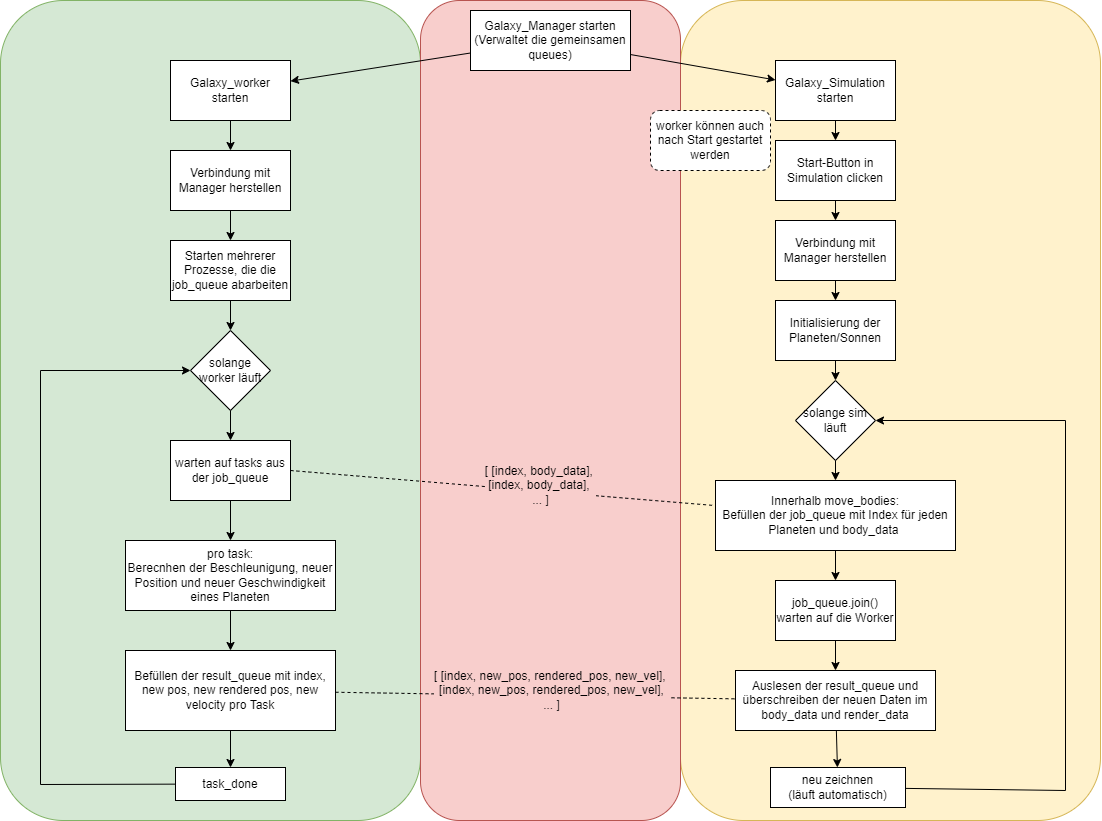

The diagram above was exported from draw.io. Its source (the exported page's mxGraphModel, read from the mxfile embedded in the PNG):
<mxGraphModel dx="1354" dy="824" grid="1" gridSize="10" guides="1" tooltips="1" connect="1" arrows="1" fold="1" page="1" pageScale="1" pageWidth="1169" pageHeight="827" math="0" shadow="0">
  <root>
    <mxCell id="0" />
    <mxCell id="1" parent="0" />
    <mxCell id="kjqnPbnlUdjAGYsIa_Df-50" value="" style="rounded=1;whiteSpace=wrap;html=1;fillColor=#d5e8d4;strokeColor=#82b366;" vertex="1" parent="1">
      <mxGeometry x="20" width="420" height="820" as="geometry" />
    </mxCell>
    <mxCell id="kjqnPbnlUdjAGYsIa_Df-49" value="" style="rounded=1;whiteSpace=wrap;html=1;fillColor=#fff2cc;strokeColor=#d6b656;" vertex="1" parent="1">
      <mxGeometry x="700" width="420" height="820" as="geometry" />
    </mxCell>
    <mxCell id="kjqnPbnlUdjAGYsIa_Df-48" value="" style="rounded=1;whiteSpace=wrap;html=1;fillColor=#F8CECC;strokeColor=#b85450;" vertex="1" parent="1">
      <mxGeometry x="440" width="260" height="820" as="geometry" />
    </mxCell>
    <mxCell id="kjqnPbnlUdjAGYsIa_Df-1" value="Galaxy_Manager starten&lt;br&gt;(Verwaltet die gemeinsamen queues)" style="rounded=0;whiteSpace=wrap;html=1;" vertex="1" parent="1">
      <mxGeometry x="490" y="10" width="160" height="60" as="geometry" />
    </mxCell>
    <mxCell id="kjqnPbnlUdjAGYsIa_Df-2" value="Galaxy_worker starten" style="rounded=0;whiteSpace=wrap;html=1;" vertex="1" parent="1">
      <mxGeometry x="190" y="60" width="120" height="60" as="geometry" />
    </mxCell>
    <mxCell id="kjqnPbnlUdjAGYsIa_Df-3" value="Galaxy_Simulation starten" style="rounded=0;whiteSpace=wrap;html=1;" vertex="1" parent="1">
      <mxGeometry x="795" y="60" width="120" height="60" as="geometry" />
    </mxCell>
    <mxCell id="kjqnPbnlUdjAGYsIa_Df-4" value="" style="endArrow=classic;html=1;rounded=0;" edge="1" parent="1" source="kjqnPbnlUdjAGYsIa_Df-1" target="kjqnPbnlUdjAGYsIa_Df-2">
      <mxGeometry width="50" height="50" relative="1" as="geometry">
        <mxPoint x="560" y="460" as="sourcePoint" />
        <mxPoint x="610" y="410" as="targetPoint" />
      </mxGeometry>
    </mxCell>
    <mxCell id="kjqnPbnlUdjAGYsIa_Df-5" value="" style="endArrow=classic;html=1;rounded=0;" edge="1" parent="1" source="kjqnPbnlUdjAGYsIa_Df-1" target="kjqnPbnlUdjAGYsIa_Df-3">
      <mxGeometry width="50" height="50" relative="1" as="geometry">
        <mxPoint x="560" y="460" as="sourcePoint" />
        <mxPoint x="610" y="410" as="targetPoint" />
      </mxGeometry>
    </mxCell>
    <mxCell id="kjqnPbnlUdjAGYsIa_Df-6" value="Start-Button in Simulation clicken" style="rounded=0;whiteSpace=wrap;html=1;" vertex="1" parent="1">
      <mxGeometry x="795" y="140" width="120" height="60" as="geometry" />
    </mxCell>
    <mxCell id="kjqnPbnlUdjAGYsIa_Df-7" value="" style="endArrow=classic;html=1;rounded=0;" edge="1" parent="1" source="kjqnPbnlUdjAGYsIa_Df-3" target="kjqnPbnlUdjAGYsIa_Df-6">
      <mxGeometry width="50" height="50" relative="1" as="geometry">
        <mxPoint x="645" y="390" as="sourcePoint" />
        <mxPoint x="695" y="340" as="targetPoint" />
      </mxGeometry>
    </mxCell>
    <mxCell id="kjqnPbnlUdjAGYsIa_Df-11" value="worker können auch nach Start gestartet werden" style="rounded=1;whiteSpace=wrap;html=1;dashed=1;" vertex="1" parent="1">
      <mxGeometry x="670" y="110" width="120" height="60" as="geometry" />
    </mxCell>
    <mxCell id="kjqnPbnlUdjAGYsIa_Df-13" value="Initialisierung der Planeten/Sonnen" style="rounded=0;whiteSpace=wrap;html=1;" vertex="1" parent="1">
      <mxGeometry x="795" y="300" width="120" height="60" as="geometry" />
    </mxCell>
    <mxCell id="kjqnPbnlUdjAGYsIa_Df-14" value="Innerhalb move_bodies:&lt;br&gt;Befüllen der job_queue mit Index für jeden Planeten und body_data&amp;nbsp;" style="rounded=0;whiteSpace=wrap;html=1;" vertex="1" parent="1">
      <mxGeometry x="735" y="480" width="240" height="70" as="geometry" />
    </mxCell>
    <mxCell id="kjqnPbnlUdjAGYsIa_Df-15" value="solange sim läuft" style="rhombus;whiteSpace=wrap;html=1;" vertex="1" parent="1">
      <mxGeometry x="815" y="380" width="80" height="80" as="geometry" />
    </mxCell>
    <mxCell id="kjqnPbnlUdjAGYsIa_Df-16" value="job_queue.join()&lt;br&gt;warten auf die Worker" style="rounded=0;whiteSpace=wrap;html=1;" vertex="1" parent="1">
      <mxGeometry x="795" y="580" width="120" height="60" as="geometry" />
    </mxCell>
    <mxCell id="kjqnPbnlUdjAGYsIa_Df-17" value="Auslesen der result_queue und überschreiben der neuen Daten im body_data und render_data" style="rounded=0;whiteSpace=wrap;html=1;" vertex="1" parent="1">
      <mxGeometry x="755" y="670" width="200" height="60" as="geometry" />
    </mxCell>
    <mxCell id="kjqnPbnlUdjAGYsIa_Df-18" value="" style="endArrow=classic;html=1;rounded=0;" edge="1" parent="1" source="kjqnPbnlUdjAGYsIa_Df-15" target="kjqnPbnlUdjAGYsIa_Df-14">
      <mxGeometry width="50" height="50" relative="1" as="geometry">
        <mxPoint x="845" y="620" as="sourcePoint" />
        <mxPoint x="895" y="570" as="targetPoint" />
      </mxGeometry>
    </mxCell>
    <mxCell id="kjqnPbnlUdjAGYsIa_Df-19" value="" style="endArrow=classic;html=1;rounded=0;" edge="1" parent="1" source="kjqnPbnlUdjAGYsIa_Df-13" target="kjqnPbnlUdjAGYsIa_Df-15">
      <mxGeometry width="50" height="50" relative="1" as="geometry">
        <mxPoint x="865" y="430" as="sourcePoint" />
        <mxPoint x="855" y="380" as="targetPoint" />
      </mxGeometry>
    </mxCell>
    <mxCell id="kjqnPbnlUdjAGYsIa_Df-20" value="" style="endArrow=classic;html=1;rounded=0;" edge="1" parent="1" source="kjqnPbnlUdjAGYsIa_Df-51" target="kjqnPbnlUdjAGYsIa_Df-13">
      <mxGeometry width="50" height="50" relative="1" as="geometry">
        <mxPoint x="875" y="440" as="sourcePoint" />
        <mxPoint x="875" y="480" as="targetPoint" />
      </mxGeometry>
    </mxCell>
    <mxCell id="kjqnPbnlUdjAGYsIa_Df-21" value="" style="endArrow=classic;html=1;rounded=0;" edge="1" parent="1" source="kjqnPbnlUdjAGYsIa_Df-14" target="kjqnPbnlUdjAGYsIa_Df-16">
      <mxGeometry width="50" height="50" relative="1" as="geometry">
        <mxPoint x="885" y="450" as="sourcePoint" />
        <mxPoint x="885" y="490" as="targetPoint" />
      </mxGeometry>
    </mxCell>
    <mxCell id="kjqnPbnlUdjAGYsIa_Df-22" value="" style="endArrow=classic;html=1;rounded=0;" edge="1" parent="1" source="kjqnPbnlUdjAGYsIa_Df-16" target="kjqnPbnlUdjAGYsIa_Df-17">
      <mxGeometry width="50" height="50" relative="1" as="geometry">
        <mxPoint x="895" y="460" as="sourcePoint" />
        <mxPoint x="855" y="680" as="targetPoint" />
      </mxGeometry>
    </mxCell>
    <mxCell id="kjqnPbnlUdjAGYsIa_Df-23" value="neu zeichnen&lt;br&gt;(läuft automatisch)" style="rounded=0;whiteSpace=wrap;html=1;" vertex="1" parent="1">
      <mxGeometry x="790" y="767" width="135" height="40" as="geometry" />
    </mxCell>
    <mxCell id="kjqnPbnlUdjAGYsIa_Df-25" value="" style="endArrow=classic;html=1;rounded=0;" edge="1" parent="1" source="kjqnPbnlUdjAGYsIa_Df-17" target="kjqnPbnlUdjAGYsIa_Df-23">
      <mxGeometry width="50" height="50" relative="1" as="geometry">
        <mxPoint x="855" y="760" as="sourcePoint" />
        <mxPoint x="865" y="690" as="targetPoint" />
      </mxGeometry>
    </mxCell>
    <mxCell id="kjqnPbnlUdjAGYsIa_Df-27" value="" style="endArrow=classic;html=1;rounded=0;" edge="1" parent="1" source="kjqnPbnlUdjAGYsIa_Df-23" target="kjqnPbnlUdjAGYsIa_Df-15">
      <mxGeometry width="50" height="50" relative="1" as="geometry">
        <mxPoint x="845" y="580" as="sourcePoint" />
        <mxPoint x="895" y="530" as="targetPoint" />
        <Array as="points">
          <mxPoint x="1085" y="790" />
          <mxPoint x="1085" y="420" />
        </Array>
      </mxGeometry>
    </mxCell>
    <mxCell id="kjqnPbnlUdjAGYsIa_Df-28" value="Verbindung mit Manager herstellen" style="rounded=0;whiteSpace=wrap;html=1;" vertex="1" parent="1">
      <mxGeometry x="190" y="150" width="120" height="60" as="geometry" />
    </mxCell>
    <mxCell id="kjqnPbnlUdjAGYsIa_Df-29" value="Starten mehrerer Prozesse, die die job_queue abarbeiten" style="rounded=0;whiteSpace=wrap;html=1;" vertex="1" parent="1">
      <mxGeometry x="190" y="240" width="120" height="60" as="geometry" />
    </mxCell>
    <mxCell id="kjqnPbnlUdjAGYsIa_Df-30" value="solange worker läuft" style="rhombus;whiteSpace=wrap;html=1;" vertex="1" parent="1">
      <mxGeometry x="210" y="330" width="80" height="80" as="geometry" />
    </mxCell>
    <mxCell id="kjqnPbnlUdjAGYsIa_Df-31" value="warten auf tasks aus der job_queue" style="rounded=0;whiteSpace=wrap;html=1;" vertex="1" parent="1">
      <mxGeometry x="190" y="440" width="120" height="60" as="geometry" />
    </mxCell>
    <mxCell id="kjqnPbnlUdjAGYsIa_Df-32" value="pro task:&lt;br&gt;Berecnhen der Beschleunigung, neuer Position und neuer Geschwindigkeit eines Planeten" style="rounded=0;whiteSpace=wrap;html=1;" vertex="1" parent="1">
      <mxGeometry x="145" y="540" width="210" height="70" as="geometry" />
    </mxCell>
    <object label="" hallo="" id="kjqnPbnlUdjAGYsIa_Df-33">
      <mxCell style="endArrow=none;dashed=1;html=1;rounded=0;exitX=1;exitY=0.5;exitDx=0;exitDy=0;" edge="1" parent="1" source="kjqnPbnlUdjAGYsIa_Df-31" target="kjqnPbnlUdjAGYsIa_Df-14">
        <mxGeometry width="50" height="50" relative="1" as="geometry">
          <mxPoint x="540" y="590" as="sourcePoint" />
          <mxPoint x="590" y="540" as="targetPoint" />
        </mxGeometry>
      </mxCell>
    </object>
    <mxCell id="kjqnPbnlUdjAGYsIa_Df-35" value="&lt;span style=&quot;font-size: 12px;&quot;&gt;[ [index, body_data], &lt;br&gt;[index, body_data], &lt;br&gt;... ]&lt;/span&gt;" style="edgeLabel;html=1;align=center;verticalAlign=middle;resizable=0;points=[];labelBackgroundColor=#F8CECC;" vertex="1" connectable="0" parent="kjqnPbnlUdjAGYsIa_Df-33">
      <mxGeometry x="-0.437" y="-1" relative="1" as="geometry">
        <mxPoint x="130" y="4" as="offset" />
      </mxGeometry>
    </mxCell>
    <mxCell id="kjqnPbnlUdjAGYsIa_Df-36" value="Befüllen der result_queue mit index, new pos, new rendered pos, new velocity pro Task" style="rounded=0;whiteSpace=wrap;html=1;" vertex="1" parent="1">
      <mxGeometry x="145" y="650" width="210" height="80" as="geometry" />
    </mxCell>
    <mxCell id="kjqnPbnlUdjAGYsIa_Df-37" value="task_done" style="rounded=0;whiteSpace=wrap;html=1;" vertex="1" parent="1">
      <mxGeometry x="195" y="767" width="110" height="33" as="geometry" />
    </mxCell>
    <mxCell id="kjqnPbnlUdjAGYsIa_Df-38" value="" style="endArrow=classic;html=1;rounded=0;" edge="1" parent="1" source="kjqnPbnlUdjAGYsIa_Df-37" target="kjqnPbnlUdjAGYsIa_Df-30">
      <mxGeometry width="50" height="50" relative="1" as="geometry">
        <mxPoint x="440" y="580" as="sourcePoint" />
        <mxPoint x="490" y="530" as="targetPoint" />
        <Array as="points">
          <mxPoint x="60" y="784" />
          <mxPoint x="60" y="370" />
        </Array>
      </mxGeometry>
    </mxCell>
    <mxCell id="kjqnPbnlUdjAGYsIa_Df-39" value="" style="endArrow=classic;html=1;rounded=0;" edge="1" parent="1" source="kjqnPbnlUdjAGYsIa_Df-30" target="kjqnPbnlUdjAGYsIa_Df-31">
      <mxGeometry width="50" height="50" relative="1" as="geometry">
        <mxPoint x="440" y="580" as="sourcePoint" />
        <mxPoint x="490" y="530" as="targetPoint" />
      </mxGeometry>
    </mxCell>
    <mxCell id="kjqnPbnlUdjAGYsIa_Df-40" value="" style="endArrow=classic;html=1;rounded=0;" edge="1" parent="1" source="kjqnPbnlUdjAGYsIa_Df-31" target="kjqnPbnlUdjAGYsIa_Df-32">
      <mxGeometry width="50" height="50" relative="1" as="geometry">
        <mxPoint x="440" y="580" as="sourcePoint" />
        <mxPoint x="490" y="530" as="targetPoint" />
      </mxGeometry>
    </mxCell>
    <mxCell id="kjqnPbnlUdjAGYsIa_Df-41" value="" style="endArrow=classic;html=1;rounded=0;" edge="1" parent="1" source="kjqnPbnlUdjAGYsIa_Df-32" target="kjqnPbnlUdjAGYsIa_Df-36">
      <mxGeometry width="50" height="50" relative="1" as="geometry">
        <mxPoint x="440" y="580" as="sourcePoint" />
        <mxPoint x="490" y="530" as="targetPoint" />
      </mxGeometry>
    </mxCell>
    <mxCell id="kjqnPbnlUdjAGYsIa_Df-42" value="" style="endArrow=classic;html=1;rounded=0;" edge="1" parent="1" source="kjqnPbnlUdjAGYsIa_Df-36" target="kjqnPbnlUdjAGYsIa_Df-37">
      <mxGeometry width="50" height="50" relative="1" as="geometry">
        <mxPoint x="440" y="580" as="sourcePoint" />
        <mxPoint x="490" y="530" as="targetPoint" />
      </mxGeometry>
    </mxCell>
    <mxCell id="kjqnPbnlUdjAGYsIa_Df-43" value="" style="endArrow=classic;html=1;rounded=0;" edge="1" parent="1" source="kjqnPbnlUdjAGYsIa_Df-29" target="kjqnPbnlUdjAGYsIa_Df-30">
      <mxGeometry width="50" height="50" relative="1" as="geometry">
        <mxPoint x="440" y="400" as="sourcePoint" />
        <mxPoint x="490" y="350" as="targetPoint" />
      </mxGeometry>
    </mxCell>
    <mxCell id="kjqnPbnlUdjAGYsIa_Df-44" value="" style="endArrow=classic;html=1;rounded=0;" edge="1" parent="1" source="kjqnPbnlUdjAGYsIa_Df-28" target="kjqnPbnlUdjAGYsIa_Df-29">
      <mxGeometry width="50" height="50" relative="1" as="geometry">
        <mxPoint x="440" y="400" as="sourcePoint" />
        <mxPoint x="490" y="350" as="targetPoint" />
      </mxGeometry>
    </mxCell>
    <mxCell id="kjqnPbnlUdjAGYsIa_Df-45" value="" style="endArrow=classic;html=1;rounded=0;" edge="1" parent="1" source="kjqnPbnlUdjAGYsIa_Df-2" target="kjqnPbnlUdjAGYsIa_Df-28">
      <mxGeometry width="50" height="50" relative="1" as="geometry">
        <mxPoint x="440" y="400" as="sourcePoint" />
        <mxPoint x="490" y="350" as="targetPoint" />
      </mxGeometry>
    </mxCell>
    <object label="" hallo="" id="kjqnPbnlUdjAGYsIa_Df-46">
      <mxCell style="endArrow=none;dashed=1;html=1;rounded=0;" edge="1" parent="1" source="kjqnPbnlUdjAGYsIa_Df-36" target="kjqnPbnlUdjAGYsIa_Df-17">
        <mxGeometry width="50" height="50" relative="1" as="geometry">
          <mxPoint x="455" y="750" as="sourcePoint" />
          <mxPoint x="695.0000000000002" y="766.6666666666667" as="targetPoint" />
        </mxGeometry>
      </mxCell>
    </object>
    <mxCell id="kjqnPbnlUdjAGYsIa_Df-47" value="&lt;span style=&quot;font-size: 12px;&quot;&gt;[ [index, new_pos, rendered_pos, new_vel], &lt;br&gt;&lt;/span&gt;&lt;span style=&quot;font-size: 12px;&quot;&gt;[index, new_pos, rendered_pos, new_vel&lt;/span&gt;&lt;span style=&quot;font-size: 12px;&quot;&gt;],&lt;br&gt;... ]&lt;/span&gt;" style="edgeLabel;html=1;align=center;verticalAlign=middle;resizable=0;points=[];labelBackgroundColor=#F8CECC;" vertex="1" connectable="0" parent="kjqnPbnlUdjAGYsIa_Df-46">
      <mxGeometry x="-0.437" y="-1" relative="1" as="geometry">
        <mxPoint x="103" y="-5" as="offset" />
      </mxGeometry>
    </mxCell>
    <mxCell id="kjqnPbnlUdjAGYsIa_Df-51" value="Verbindung mit Manager herstellen" style="rounded=0;whiteSpace=wrap;html=1;" vertex="1" parent="1">
      <mxGeometry x="795" y="220" width="120" height="60" as="geometry" />
    </mxCell>
    <mxCell id="kjqnPbnlUdjAGYsIa_Df-53" value="" style="endArrow=classic;html=1;rounded=0;" edge="1" parent="1" source="kjqnPbnlUdjAGYsIa_Df-6" target="kjqnPbnlUdjAGYsIa_Df-51">
      <mxGeometry width="50" height="50" relative="1" as="geometry">
        <mxPoint x="865" y="130" as="sourcePoint" />
        <mxPoint x="865" y="150" as="targetPoint" />
      </mxGeometry>
    </mxCell>
  </root>
</mxGraphModel>